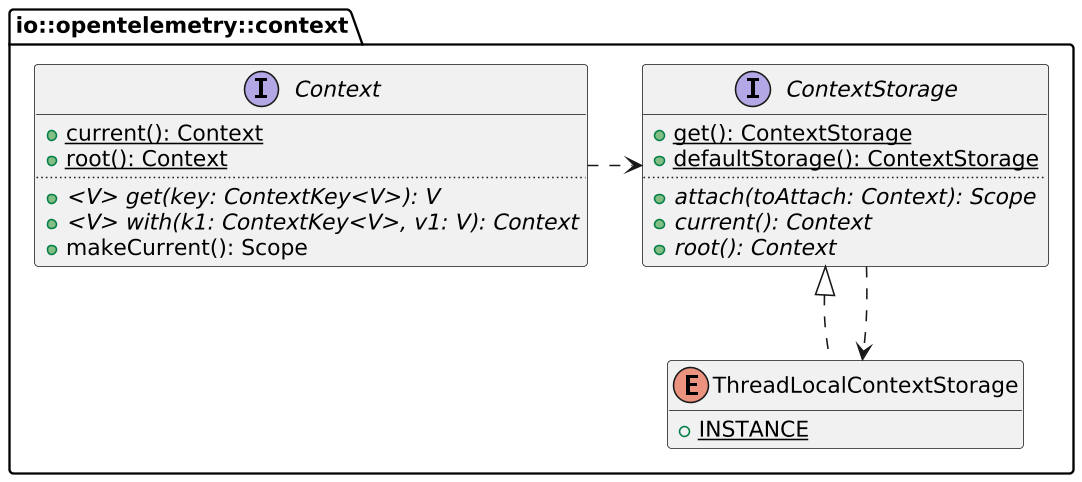

The diagram above was rendered by PlantUML. Its source (embedded in the PNG):
@startuml
skinparam dpi 150
package "io::opentelemetry::context" {
 interface Context {
  + {static} current(): Context
  + {static} root(): Context
..
  + {abstract} <V> get(key: ContextKey<V>): V
  + {abstract} <V> with(k1: ContextKey<V>, v1: V): Context
  + makeCurrent(): Scope
 }
 interface ContextStorage {
  + {static} get(): ContextStorage
  + {static} defaultStorage(): ContextStorage
..
  + {abstract} attach(toAttach: Context): Scope
  + {abstract} current(): Context
  + {abstract} root(): Context
 }
 enum ThreadLocalContextStorage {
  + {static} INSTANCE
  
 }
}
ThreadLocalContextStorage .up.|> ContextStorage
ContextStorage ..> ThreadLocalContextStorage
Context .right.> ContextStorage
hide empty members
@enduml